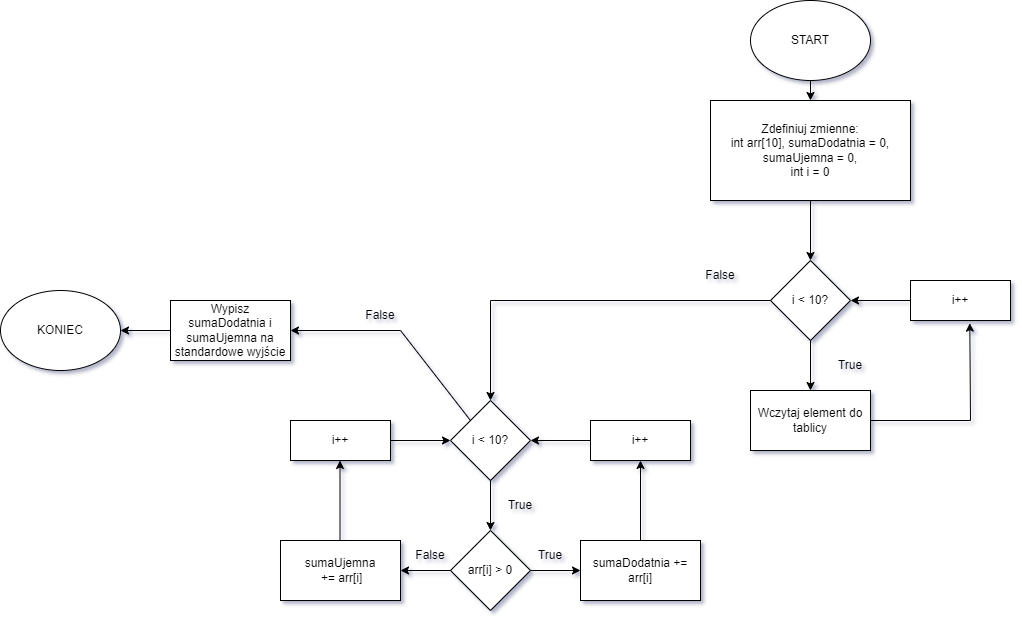

The diagram above was exported from draw.io. Its source (the exported page's mxGraphModel, read from the mxfile embedded in the PNG):
<mxGraphModel dx="2912" dy="1114" grid="1" gridSize="10" guides="1" tooltips="1" connect="1" arrows="1" fold="1" page="1" pageScale="1" pageWidth="850" pageHeight="1100" background="#ffffff" math="0" shadow="1">
  <root>
    <mxCell id="0" />
    <mxCell id="1" parent="0" />
    <mxCell id="31YrqqOON6oHV28A7Rxm-1" value="START" style="ellipse;whiteSpace=wrap;html=1;" vertex="1" parent="1">
      <mxGeometry x="590" y="40" width="120" height="80" as="geometry" />
    </mxCell>
    <mxCell id="31YrqqOON6oHV28A7Rxm-2" value="Zdefiniuj zmienne:&lt;br&gt;int arr[10], sumaDodatnia = 0,&lt;br&gt;sumaUjemna = 0,&lt;br&gt;int i = 0" style="rounded=0;whiteSpace=wrap;html=1;" vertex="1" parent="1">
      <mxGeometry x="550" y="140" width="200" height="100" as="geometry" />
    </mxCell>
    <mxCell id="31YrqqOON6oHV28A7Rxm-3" value="" style="endArrow=classic;html=1;rounded=0;exitX=0.5;exitY=1;exitDx=0;exitDy=0;entryX=0.5;entryY=0;entryDx=0;entryDy=0;" edge="1" parent="1" source="31YrqqOON6oHV28A7Rxm-1" target="31YrqqOON6oHV28A7Rxm-2">
      <mxGeometry width="50" height="50" relative="1" as="geometry">
        <mxPoint x="640" y="520" as="sourcePoint" />
        <mxPoint x="690" y="470" as="targetPoint" />
      </mxGeometry>
    </mxCell>
    <mxCell id="31YrqqOON6oHV28A7Rxm-6" value="i &amp;lt; 10?" style="rhombus;whiteSpace=wrap;html=1;" vertex="1" parent="1">
      <mxGeometry x="610" y="300" width="80" height="80" as="geometry" />
    </mxCell>
    <mxCell id="31YrqqOON6oHV28A7Rxm-7" value="" style="endArrow=classic;html=1;rounded=0;exitX=0.5;exitY=1;exitDx=0;exitDy=0;" edge="1" parent="1" source="31YrqqOON6oHV28A7Rxm-2" target="31YrqqOON6oHV28A7Rxm-6">
      <mxGeometry width="50" height="50" relative="1" as="geometry">
        <mxPoint x="640" y="510" as="sourcePoint" />
        <mxPoint x="690" y="460" as="targetPoint" />
      </mxGeometry>
    </mxCell>
    <mxCell id="31YrqqOON6oHV28A7Rxm-8" value="Wczytaj element do tablicy" style="rounded=0;whiteSpace=wrap;html=1;" vertex="1" parent="1">
      <mxGeometry x="590" y="430" width="120" height="60" as="geometry" />
    </mxCell>
    <mxCell id="31YrqqOON6oHV28A7Rxm-9" value="" style="endArrow=classic;html=1;rounded=0;exitX=0.5;exitY=1;exitDx=0;exitDy=0;entryX=0.5;entryY=0;entryDx=0;entryDy=0;" edge="1" parent="1" source="31YrqqOON6oHV28A7Rxm-6" target="31YrqqOON6oHV28A7Rxm-8">
      <mxGeometry width="50" height="50" relative="1" as="geometry">
        <mxPoint x="640" y="510" as="sourcePoint" />
        <mxPoint x="690" y="460" as="targetPoint" />
      </mxGeometry>
    </mxCell>
    <mxCell id="31YrqqOON6oHV28A7Rxm-10" value="i++" style="rounded=0;whiteSpace=wrap;html=1;" vertex="1" parent="1">
      <mxGeometry x="750" y="320" width="100" height="40" as="geometry" />
    </mxCell>
    <mxCell id="31YrqqOON6oHV28A7Rxm-12" value="" style="endArrow=none;html=1;rounded=0;exitX=1;exitY=0.5;exitDx=0;exitDy=0;" edge="1" parent="1" source="31YrqqOON6oHV28A7Rxm-8">
      <mxGeometry width="50" height="50" relative="1" as="geometry">
        <mxPoint x="720" y="560" as="sourcePoint" />
        <mxPoint x="810" y="460" as="targetPoint" />
      </mxGeometry>
    </mxCell>
    <mxCell id="31YrqqOON6oHV28A7Rxm-13" value="" style="endArrow=classic;html=1;rounded=0;entryX=0.593;entryY=1.067;entryDx=0;entryDy=0;entryPerimeter=0;" edge="1" parent="1" target="31YrqqOON6oHV28A7Rxm-10">
      <mxGeometry width="50" height="50" relative="1" as="geometry">
        <mxPoint x="810" y="460" as="sourcePoint" />
        <mxPoint x="690" y="460" as="targetPoint" />
      </mxGeometry>
    </mxCell>
    <mxCell id="31YrqqOON6oHV28A7Rxm-14" value="" style="endArrow=classic;html=1;rounded=0;exitX=0;exitY=0.5;exitDx=0;exitDy=0;entryX=1;entryY=0.5;entryDx=0;entryDy=0;" edge="1" parent="1" source="31YrqqOON6oHV28A7Rxm-10" target="31YrqqOON6oHV28A7Rxm-6">
      <mxGeometry width="50" height="50" relative="1" as="geometry">
        <mxPoint x="640" y="510" as="sourcePoint" />
        <mxPoint x="690" y="460" as="targetPoint" />
      </mxGeometry>
    </mxCell>
    <mxCell id="31YrqqOON6oHV28A7Rxm-15" value="" style="endArrow=none;html=1;rounded=0;exitX=0;exitY=0.5;exitDx=0;exitDy=0;" edge="1" parent="1" source="31YrqqOON6oHV28A7Rxm-6">
      <mxGeometry width="50" height="50" relative="1" as="geometry">
        <mxPoint x="640" y="510" as="sourcePoint" />
        <mxPoint x="330" y="340" as="targetPoint" />
      </mxGeometry>
    </mxCell>
    <mxCell id="31YrqqOON6oHV28A7Rxm-16" value="" style="endArrow=classic;html=1;rounded=0;entryX=0;entryY=0.5;entryDx=0;entryDy=0;" edge="1" parent="1" target="31YrqqOON6oHV28A7Rxm-17">
      <mxGeometry width="50" height="50" relative="1" as="geometry">
        <mxPoint x="330" y="340" as="sourcePoint" />
        <mxPoint x="360" y="250" as="targetPoint" />
      </mxGeometry>
    </mxCell>
    <mxCell id="31YrqqOON6oHV28A7Rxm-17" value="i &amp;lt; 10?" style="rhombus;whiteSpace=wrap;html=1;direction=south;" vertex="1" parent="1">
      <mxGeometry x="290" y="440" width="80" height="80" as="geometry" />
    </mxCell>
    <mxCell id="31YrqqOON6oHV28A7Rxm-18" value="i++" style="rounded=0;whiteSpace=wrap;html=1;" vertex="1" parent="1">
      <mxGeometry x="430" y="460" width="100" height="40" as="geometry" />
    </mxCell>
    <mxCell id="31YrqqOON6oHV28A7Rxm-21" value="" style="endArrow=classic;html=1;rounded=0;exitX=1;exitY=0.5;exitDx=0;exitDy=0;" edge="1" parent="1" source="31YrqqOON6oHV28A7Rxm-17">
      <mxGeometry width="50" height="50" relative="1" as="geometry">
        <mxPoint x="640" y="510" as="sourcePoint" />
        <mxPoint x="330" y="570" as="targetPoint" />
      </mxGeometry>
    </mxCell>
    <mxCell id="31YrqqOON6oHV28A7Rxm-22" value="arr[i] &amp;gt; 0" style="rhombus;whiteSpace=wrap;html=1;" vertex="1" parent="1">
      <mxGeometry x="290" y="570" width="80" height="80" as="geometry" />
    </mxCell>
    <mxCell id="31YrqqOON6oHV28A7Rxm-23" value="" style="endArrow=classic;html=1;rounded=0;exitX=1;exitY=0.5;exitDx=0;exitDy=0;" edge="1" parent="1" source="31YrqqOON6oHV28A7Rxm-22">
      <mxGeometry width="50" height="50" relative="1" as="geometry">
        <mxPoint x="640" y="510" as="sourcePoint" />
        <mxPoint x="420" y="610" as="targetPoint" />
      </mxGeometry>
    </mxCell>
    <mxCell id="31YrqqOON6oHV28A7Rxm-24" value="sumaDodatnia += arr[i]" style="rounded=0;whiteSpace=wrap;html=1;" vertex="1" parent="1">
      <mxGeometry x="420" y="580" width="120" height="60" as="geometry" />
    </mxCell>
    <mxCell id="31YrqqOON6oHV28A7Rxm-25" value="" style="endArrow=classic;html=1;rounded=0;exitX=0.5;exitY=0;exitDx=0;exitDy=0;entryX=0.5;entryY=1;entryDx=0;entryDy=0;" edge="1" parent="1" source="31YrqqOON6oHV28A7Rxm-24" target="31YrqqOON6oHV28A7Rxm-18">
      <mxGeometry width="50" height="50" relative="1" as="geometry">
        <mxPoint x="640" y="500" as="sourcePoint" />
        <mxPoint x="570" y="500" as="targetPoint" />
      </mxGeometry>
    </mxCell>
    <mxCell id="31YrqqOON6oHV28A7Rxm-26" value="" style="endArrow=classic;html=1;rounded=0;exitX=0;exitY=0.5;exitDx=0;exitDy=0;" edge="1" parent="1" source="31YrqqOON6oHV28A7Rxm-18" target="31YrqqOON6oHV28A7Rxm-17">
      <mxGeometry width="50" height="50" relative="1" as="geometry">
        <mxPoint x="640" y="500" as="sourcePoint" />
        <mxPoint x="690" y="450" as="targetPoint" />
      </mxGeometry>
    </mxCell>
    <mxCell id="31YrqqOON6oHV28A7Rxm-27" value="False" style="text;html=1;strokeColor=none;fillColor=none;align=center;verticalAlign=middle;whiteSpace=wrap;rounded=0;" vertex="1" parent="1">
      <mxGeometry x="530" y="300" width="60" height="30" as="geometry" />
    </mxCell>
    <mxCell id="31YrqqOON6oHV28A7Rxm-28" value="True" style="text;html=1;strokeColor=none;fillColor=none;align=center;verticalAlign=middle;whiteSpace=wrap;rounded=0;" vertex="1" parent="1">
      <mxGeometry x="660" y="390" width="60" height="30" as="geometry" />
    </mxCell>
    <mxCell id="31YrqqOON6oHV28A7Rxm-29" value="True" style="text;html=1;strokeColor=none;fillColor=none;align=center;verticalAlign=middle;whiteSpace=wrap;rounded=0;" vertex="1" parent="1">
      <mxGeometry x="360" y="580" width="60" height="30" as="geometry" />
    </mxCell>
    <mxCell id="31YrqqOON6oHV28A7Rxm-30" value="False" style="text;html=1;strokeColor=none;fillColor=none;align=center;verticalAlign=middle;whiteSpace=wrap;rounded=0;" vertex="1" parent="1">
      <mxGeometry x="240" y="580" width="60" height="30" as="geometry" />
    </mxCell>
    <mxCell id="31YrqqOON6oHV28A7Rxm-31" value="" style="endArrow=classic;html=1;rounded=0;exitX=0;exitY=0.5;exitDx=0;exitDy=0;" edge="1" parent="1" source="31YrqqOON6oHV28A7Rxm-22">
      <mxGeometry width="50" height="50" relative="1" as="geometry">
        <mxPoint x="490" y="500" as="sourcePoint" />
        <mxPoint x="240" y="610" as="targetPoint" />
      </mxGeometry>
    </mxCell>
    <mxCell id="31YrqqOON6oHV28A7Rxm-32" value="sumaUjemna&lt;br&gt;&amp;nbsp;+= arr[i]" style="rounded=0;whiteSpace=wrap;html=1;" vertex="1" parent="1">
      <mxGeometry x="120" y="580" width="120" height="60" as="geometry" />
    </mxCell>
    <mxCell id="31YrqqOON6oHV28A7Rxm-33" value="i++" style="rounded=0;whiteSpace=wrap;html=1;" vertex="1" parent="1">
      <mxGeometry x="130" y="460" width="100" height="40" as="geometry" />
    </mxCell>
    <mxCell id="31YrqqOON6oHV28A7Rxm-34" value="" style="endArrow=classic;html=1;rounded=0;exitX=0.5;exitY=0;exitDx=0;exitDy=0;entryX=0.5;entryY=1;entryDx=0;entryDy=0;" edge="1" parent="1">
      <mxGeometry width="50" height="50" relative="1" as="geometry">
        <mxPoint x="179.5" y="580" as="sourcePoint" />
        <mxPoint x="179.5" y="500" as="targetPoint" />
      </mxGeometry>
    </mxCell>
    <mxCell id="31YrqqOON6oHV28A7Rxm-36" value="" style="endArrow=classic;html=1;rounded=0;exitX=1;exitY=0.5;exitDx=0;exitDy=0;entryX=0.5;entryY=1;entryDx=0;entryDy=0;" edge="1" parent="1" source="31YrqqOON6oHV28A7Rxm-33" target="31YrqqOON6oHV28A7Rxm-17">
      <mxGeometry width="50" height="50" relative="1" as="geometry">
        <mxPoint x="490" y="500" as="sourcePoint" />
        <mxPoint x="540" y="450" as="targetPoint" />
      </mxGeometry>
    </mxCell>
    <mxCell id="31YrqqOON6oHV28A7Rxm-37" value="True" style="text;html=1;strokeColor=none;fillColor=none;align=center;verticalAlign=middle;whiteSpace=wrap;rounded=0;" vertex="1" parent="1">
      <mxGeometry x="330" y="530" width="60" height="30" as="geometry" />
    </mxCell>
    <mxCell id="31YrqqOON6oHV28A7Rxm-38" value="" style="endArrow=none;html=1;rounded=0;exitX=0;exitY=1;exitDx=0;exitDy=0;" edge="1" parent="1" source="31YrqqOON6oHV28A7Rxm-17">
      <mxGeometry width="50" height="50" relative="1" as="geometry">
        <mxPoint x="430" y="500" as="sourcePoint" />
        <mxPoint x="240" y="370" as="targetPoint" />
      </mxGeometry>
    </mxCell>
    <mxCell id="31YrqqOON6oHV28A7Rxm-39" value="" style="endArrow=classic;html=1;rounded=0;" edge="1" parent="1">
      <mxGeometry width="50" height="50" relative="1" as="geometry">
        <mxPoint x="240" y="370" as="sourcePoint" />
        <mxPoint x="130" y="370" as="targetPoint" />
      </mxGeometry>
    </mxCell>
    <mxCell id="31YrqqOON6oHV28A7Rxm-40" value="False" style="text;html=1;strokeColor=none;fillColor=none;align=center;verticalAlign=middle;whiteSpace=wrap;rounded=0;" vertex="1" parent="1">
      <mxGeometry x="190" y="340" width="60" height="30" as="geometry" />
    </mxCell>
    <mxCell id="31YrqqOON6oHV28A7Rxm-41" value="Wypisz sumaDodatnia i sumaUjemna na standardowe wyjście" style="rounded=0;whiteSpace=wrap;html=1;" vertex="1" parent="1">
      <mxGeometry x="10" y="340" width="120" height="60" as="geometry" />
    </mxCell>
    <mxCell id="31YrqqOON6oHV28A7Rxm-42" value="" style="endArrow=classic;html=1;rounded=0;exitX=0;exitY=0.5;exitDx=0;exitDy=0;" edge="1" parent="1" source="31YrqqOON6oHV28A7Rxm-41">
      <mxGeometry width="50" height="50" relative="1" as="geometry">
        <mxPoint x="430" y="480" as="sourcePoint" />
        <mxPoint x="-40" y="370" as="targetPoint" />
      </mxGeometry>
    </mxCell>
    <mxCell id="31YrqqOON6oHV28A7Rxm-43" value="KONIEC" style="ellipse;whiteSpace=wrap;html=1;" vertex="1" parent="1">
      <mxGeometry x="-160" y="330" width="120" height="80" as="geometry" />
    </mxCell>
  </root>
</mxGraphModel>